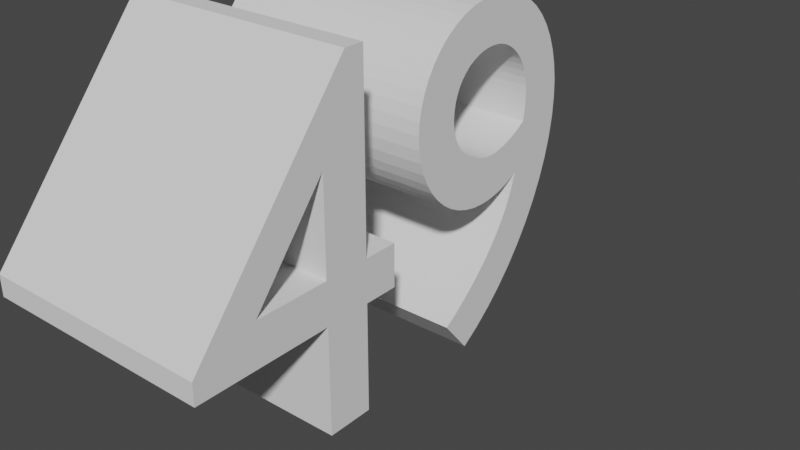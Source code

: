 # Source: 49text.blend  (saved by Blender 3.3.6; exported with 4.5.12 LTS)
import bpy
from mathutils import Matrix  # noqa: F401  (used for matrix-valued properties, if any)

bpy.ops.wm.read_factory_settings(use_empty=True)
scene = bpy.context.scene
scene.name = 'Scene'

# ---- collections
col_collection = bpy.data.collections.new('Collection'); scene.collection.children.link(col_collection)

# ---- world
world_world = bpy.data.worlds.new('World'); scene.world = world_world
world_world.use_nodes = True; world_world.node_tree.nodes.clear()
_N = world_world.node_tree.nodes; _L = world_world.node_tree.links
n0 = _N.new('ShaderNodeOutputWorld'); n0.name = 'World Output'; n0.location = (300, 300)
n1 = _N.new('ShaderNodeBackground'); n1.name = 'Background'; n1.location = (10, 300)
n1.inputs[0].default_value = (0.05088, 0.05088, 0.05088, 1.0)
_L.new(n1.outputs[0], n0.inputs[0])
n0.is_active_output = True
world_world.color = (0.05088, 0.05088, 0.05088)
world_world.use_sun_shadow = False
world_world.sun_shadow_jitter_overblur = 0.0

# ---- curves / text
txt_049 = bpy.data.curves.new('Текст.049', 'FONT')
txt_049.dimensions = '2D'
txt_049.body = '49'

# ---- objects
ob_x = bpy.data.objects.new('Текст', txt_049)

# ---- transforms, parenting, visibility, modifiers, constraints
ob_x.location = (0.0, 0.0, 0.0)
ob_x.rotation_euler = (1.571, 0.0, 1.571)
_m = ob_x.modifiers.new('Объёмность', 'SOLIDIFY')
_m.thickness = 0.5

# ---- collection membership
col_collection.objects.link(ob_x)

# ---- scene / render settings (as saved in the file)
scene.frame_start = 1; scene.frame_end = 250; scene.frame_set(3)
scene.render.engine = 'BLENDER_EEVEE_NEXT'
scene.cycles.sampling_pattern = 'TABULATED_SOBOL'
scene.cycles.use_light_tree = False
scene.view_settings.view_transform = 'Filmic'
bpy.context.view_layer.update()

# ---- added for rendering (the .blend has no active camera and no usable light): camera, sun
cam_auto = bpy.data.cameras.new('AutoCamera')
cam_auto.lens = 50.0
cam_auto.sensor_width = 36.0
cam_auto.clip_end = 1000.0
ob_auto_camera = bpy.data.objects.new('AutoCamera', cam_auto)
scene.collection.objects.link(ob_auto_camera)
ob_auto_camera.location = (1.0918, -0.824165, 1.21444)
ob_auto_camera.rotation_euler = (1.09748, -7.21219e-08, 0.694738)
scene.camera = ob_auto_camera
light_auto_sun = bpy.data.lights.new('AutoSun', 'SUN')
light_auto_sun.energy = 3.0
light_auto_sun.angle = 0.0523599
ob_auto_sun = bpy.data.objects.new('AutoSun', light_auto_sun)
scene.collection.objects.link(ob_auto_sun)
ob_auto_sun.rotation_euler = (0.872665, 0.174533, 0.523599)
bpy.context.view_layer.update()
